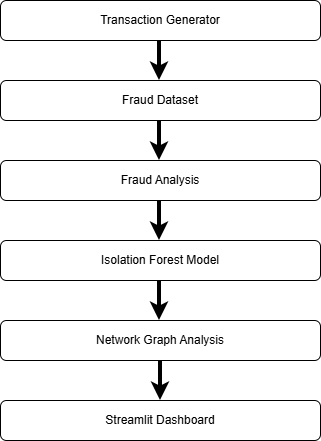

The diagram above was exported from draw.io. Its source (the exported page's mxGraphModel, read from the mxfile embedded in the PNG):
<mxGraphModel dx="1373" dy="749" grid="1" gridSize="10" guides="1" tooltips="1" connect="1" arrows="1" fold="1" page="1" pageScale="1" pageWidth="850" pageHeight="1100" math="0" shadow="0">
  <root>
    <mxCell id="0" />
    <mxCell id="1" parent="0" />
    <mxCell id="OVsLnX7hHJ9iM2jODWxD-1" parent="1" style="rounded=1;whiteSpace=wrap;html=1;fontFamily=Times New Roman;" value="" vertex="1">
      <mxGeometry height="40" width="320" x="265" y="40" as="geometry" />
    </mxCell>
    <mxCell id="OVsLnX7hHJ9iM2jODWxD-3" parent="1" style="rounded=1;whiteSpace=wrap;html=1;" value="" vertex="1">
      <mxGeometry height="40" width="320" x="265" y="120" as="geometry" />
    </mxCell>
    <mxCell id="OVsLnX7hHJ9iM2jODWxD-4" parent="1" style="rounded=1;whiteSpace=wrap;html=1;" value="" vertex="1">
      <mxGeometry height="40" width="320" x="265" y="200" as="geometry" />
    </mxCell>
    <mxCell id="OVsLnX7hHJ9iM2jODWxD-5" parent="1" style="rounded=1;whiteSpace=wrap;html=1;" value="" vertex="1">
      <mxGeometry height="40" width="320" x="265" y="360" as="geometry" />
    </mxCell>
    <mxCell id="OVsLnX7hHJ9iM2jODWxD-6" parent="1" style="rounded=1;whiteSpace=wrap;html=1;" value="" vertex="1">
      <mxGeometry height="40" width="320" x="265" y="280" as="geometry" />
    </mxCell>
    <mxCell id="OVsLnX7hHJ9iM2jODWxD-7" edge="1" parent="1" style="endArrow=classic;html=1;rounded=0;fontStyle=1;strokeWidth=4;" value="">
      <mxGeometry height="50" relative="1" width="50" as="geometry">
        <Array as="points" />
        <mxPoint x="424" y="80" as="sourcePoint" />
        <mxPoint x="424" y="120" as="targetPoint" />
      </mxGeometry>
    </mxCell>
    <mxCell id="OVsLnX7hHJ9iM2jODWxD-8" edge="1" parent="1" style="endArrow=classic;html=1;rounded=0;strokeWidth=4;" value="">
      <mxGeometry height="50" relative="1" width="50" as="geometry">
        <Array as="points" />
        <mxPoint x="424" y="160" as="sourcePoint" />
        <mxPoint x="424" y="200" as="targetPoint" />
      </mxGeometry>
    </mxCell>
    <mxCell id="OVsLnX7hHJ9iM2jODWxD-9" edge="1" parent="1" style="endArrow=classic;html=1;rounded=0;strokeWidth=4;" value="">
      <mxGeometry height="50" relative="1" width="50" as="geometry">
        <Array as="points" />
        <mxPoint x="424" y="240" as="sourcePoint" />
        <mxPoint x="424" y="280" as="targetPoint" />
      </mxGeometry>
    </mxCell>
    <mxCell id="OVsLnX7hHJ9iM2jODWxD-10" edge="1" parent="1" style="endArrow=classic;html=1;rounded=0;strokeWidth=4;" value="">
      <mxGeometry height="50" relative="1" width="50" as="geometry">
        <Array as="points" />
        <mxPoint x="424" y="320" as="sourcePoint" />
        <mxPoint x="424" y="360" as="targetPoint" />
      </mxGeometry>
    </mxCell>
    <mxCell id="OVsLnX7hHJ9iM2jODWxD-11" parent="1" style="text;html=1;whiteSpace=wrap;strokeColor=none;fillColor=none;align=center;verticalAlign=middle;rounded=0;autosize=1;resizable=0;" value="Transaction Generator" vertex="1">
      <mxGeometry height="30" width="140" x="355" y="45" as="geometry" />
    </mxCell>
    <mxCell id="OVsLnX7hHJ9iM2jODWxD-13" parent="1" style="text;html=1;whiteSpace=wrap;strokeColor=none;fillColor=none;align=center;verticalAlign=middle;rounded=0;autosize=1;resizable=0;" value="Fraud Dataset" vertex="1">
      <mxGeometry height="30" width="100" x="375" y="125" as="geometry" />
    </mxCell>
    <mxCell id="OVsLnX7hHJ9iM2jODWxD-14" parent="1" style="text;html=1;whiteSpace=wrap;strokeColor=none;fillColor=none;align=center;verticalAlign=middle;rounded=0;autosize=1;resizable=0;" value="Fraud Analysis" vertex="1">
      <mxGeometry height="30" width="100" x="375" y="205" as="geometry" />
    </mxCell>
    <mxCell id="OVsLnX7hHJ9iM2jODWxD-15" parent="1" style="text;html=1;whiteSpace=wrap;strokeColor=none;fillColor=none;align=center;verticalAlign=middle;rounded=0;autosize=1;resizable=0;" value="Isolation Forest Model" vertex="1">
      <mxGeometry height="30" width="140" x="355" y="285" as="geometry" />
    </mxCell>
    <mxCell id="OVsLnX7hHJ9iM2jODWxD-16" parent="1" style="text;html=1;whiteSpace=wrap;strokeColor=none;fillColor=none;align=center;verticalAlign=middle;rounded=0;autosize=1;resizable=0;" value="Network Graph Analysis" vertex="1">
      <mxGeometry height="30" width="150" x="350" y="365" as="geometry" />
    </mxCell>
    <mxCell id="OVsLnX7hHJ9iM2jODWxD-17" parent="1" style="rounded=1;whiteSpace=wrap;html=1;" value="" vertex="1">
      <mxGeometry height="40" width="320" x="265" y="440" as="geometry" />
    </mxCell>
    <mxCell id="OVsLnX7hHJ9iM2jODWxD-18" edge="1" parent="1" style="endArrow=classic;html=1;rounded=0;strokeWidth=4;" value="">
      <mxGeometry height="50" relative="1" width="50" as="geometry">
        <Array as="points" />
        <mxPoint x="425" y="400" as="sourcePoint" />
        <mxPoint x="425" y="440" as="targetPoint" />
      </mxGeometry>
    </mxCell>
    <mxCell id="OVsLnX7hHJ9iM2jODWxD-23" parent="1" style="text;html=1;whiteSpace=wrap;strokeColor=none;fillColor=none;align=center;verticalAlign=middle;rounded=0;autosize=1;resizable=0;" value="Streamlit Dashboard" vertex="1">
      <mxGeometry height="30" width="130" x="360" y="445" as="geometry" />
    </mxCell>
  </root>
</mxGraphModel>